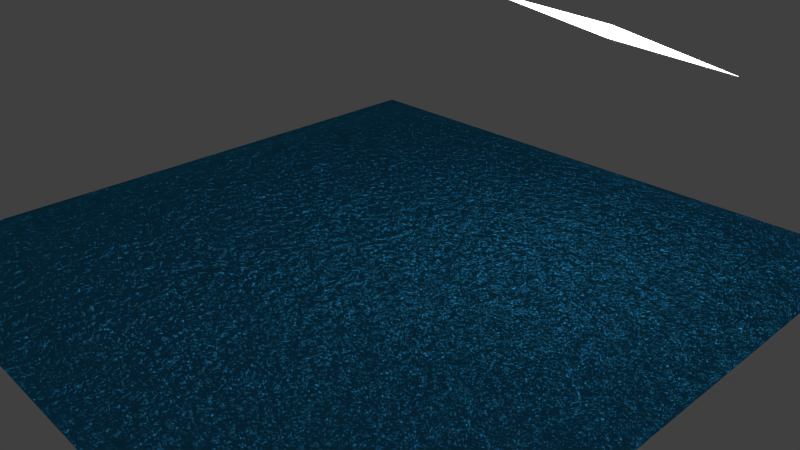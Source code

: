 # Source: NR_landschaft-see.blend  (saved by Blender 2.76.0; exported with 4.5.12 LTS)
import bpy
from mathutils import Matrix  # noqa: F401  (used for matrix-valued properties, if any)

bpy.ops.wm.read_factory_settings(use_empty=True)
scene = bpy.context.scene
scene.name = 'Scene'

# ---- collections
col_collection_1 = bpy.data.collections.new('Collection 1'); scene.collection.children.link(col_collection_1)

# ---- materials (node trees are filled in below, after node groups)
mat_material = bpy.data.materials.new('Material')
mat_material.alpha_threshold = 0.0
mat_material.roughness = 0.5
mat_material_004 = bpy.data.materials.new('Material.004')
mat_material_004.alpha_threshold = 0.0
mat_material_004.roughness = 0.5

# ---- material node trees
mat_material.use_nodes = True; mat_material.node_tree.nodes.clear()
_N = mat_material.node_tree.nodes; _L = mat_material.node_tree.links
n0 = _N.new('ShaderNodeOutputMaterial'); n0.name = 'Material Output'; n0.location = (300, 300)
n1 = _N.new('ShaderNodeEmission'); n1.name = 'Emission'; n1.location = (10, 300)
n1.inputs[0].default_value = (0.8, 0.8, 0.8, 1.0)
n1.inputs[1].default_value = 5.9
_L.new(n1.outputs[0], n0.inputs[0])
n0.is_active_output = True
mat_material_004.use_nodes = True; mat_material_004.node_tree.nodes.clear()
_N = mat_material_004.node_tree.nodes; _L = mat_material_004.node_tree.links
n0 = _N.new('ShaderNodeOutputMaterial'); n0.name = 'Material Output'; n0.location = (300, 300)
n1 = _N.new('ShaderNodeBsdfAnisotropic'); n1.name = 'Glossy BSDF'; n1.location = (10, 300)
n1.distribution = 'BECKMANN'
n1.inputs[1].default_value = 0.0
n2 = _N.new('ShaderNodeRGB'); n2.name = 'RGB'; n2.location = (-180, 300)
n2.outputs[0].default_value = (0.03043, 0.2778, 0.5, 1.0)
n3 = _N.new('ShaderNodeMath'); n3.name = 'Math'; n3.location = (328, -33)
n3.operation = 'MULTIPLY'
n3.inputs[1].default_value = 1.0
n4 = _N.new('ShaderNodeTexNoise'); n4.name = 'Noise Texture'; n4.location = (79, -22)
n4.inputs[2].default_value = 82.1
n4.inputs[3].default_value = 3.0
n5 = _N.new('ShaderNodeDisplacement'); n5.name = 'Displacement'; n5.location = (0, 0)
n5.inputs[1].default_value = 0.0
n5.inputs[2].default_value = 0.1
_L.new(n1.outputs[0], n0.inputs[0])
_L.new(n2.outputs[0], n1.inputs[0])
_L.new(n4.outputs[1], n3.inputs[0])
_L.new(n3.outputs[0], n5.inputs[0])
_L.new(n5.outputs[0], n0.inputs[2])
n0.is_active_output = True

# ---- world
world_world = bpy.data.worlds.new('World'); scene.world = world_world
world_world.color = (0.05088, 0.05088, 0.05088)
world_world.use_sun_shadow = False
world_world.sun_shadow_jitter_overblur = 0.0
world_world.cycles.sampling_method = 'MANUAL'
world_world.cycles.sample_map_resolution = 256

# ---- cameras
cam_camera = bpy.data.cameras.new('Camera')
cam_camera.clip_end = 100.0
cam_camera.lens = 35.0
cam_camera.sensor_width = 32.0
cam_camera.sensor_height = 18.0
cam_camera.ortho_scale = 7.314
cam_camera.dof.focus_distance = 0.0

# ---- lights
light_lamp = bpy.data.lights.new('Lamp', 'POINT')
light_lamp.transmission_factor = 0.0
light_lamp.cutoff_distance = 30.0
light_lamp.energy = 100.0
light_lamp.shadow_buffer_clip_start = 1.001
light_lamp.shadow_soft_size = 0.1
light_lamp.shadow_maximum_resolution = 0.006
light_lamp.use_absolute_resolution = True
light_lamp.cycles.use_multiple_importance_sampling = False

# ---- meshes
me_plane_001 = bpy.data.meshes.new('Plane.001')
me_plane_001.from_pydata([(-1.0, -1.0, 0.0), (1.0, -1.0, 0.0), (-1.0, 1.0, 0.0), (1.0, 1.0, 0.0)], [], [(0, 1, 3, 2)])
me_plane_001.materials.append(mat_material)
me_plane_001.use_remesh_preserve_volume = False
me_plane_001.use_remesh_preserve_attributes = False
me_plane_001.use_mirror_vertex_groups = False
me_plane_001.update()
me_plane = bpy.data.meshes.new('Plane')
me_plane.from_pydata([(-1.0, -1.0, 0.0), (1.0, -1.0, 0.0), (-1.0, 1.0, 0.0), (1.0, 1.0, 0.0)], [], [(0, 1, 3, 2)])
me_plane.materials.append(mat_material_004)
me_plane.use_remesh_preserve_volume = False
me_plane.use_remesh_preserve_attributes = False
me_plane.use_mirror_vertex_groups = False
me_plane.update()

# ---- objects
ob_plane_001 = bpy.data.objects.new('Plane.001', me_plane_001)
ob_plane = bpy.data.objects.new('Plane', me_plane)
ob_lamp = bpy.data.objects.new('Lamp', light_lamp)
ob_camera = bpy.data.objects.new('Camera', cam_camera)

# ---- transforms, parenting, visibility, modifiers, constraints
ob_plane_001.location = (2.282, 1.404, 3.016)
ob_plane_001.rotation_euler = (-0.01606, 0.4013, 1.333)
ob_plane_001.lineart.crease_threshold = 0.0
ob_plane.location = (0.0, 0.0, 0.0)
ob_plane.scale = (-4.426, -4.426, -4.426)
ob_plane.lineart.crease_threshold = 0.0
ob_lamp.location = (4.076, 1.005, 5.904)
ob_lamp.rotation_euler = (0.6503, 0.05522, 1.866)
ob_lamp.lock_rotations_4d = False
ob_lamp.empty_display_type = 'ARROWS'
ob_lamp.color = (0.0, 0.0, 0.0, 0.0)
ob_lamp.lineart.crease_threshold = 0.0
ob_camera.location = (7.481, -6.508, 5.344)
ob_camera.rotation_euler = (1.109, 0.01082, 0.8149)
ob_camera.lock_rotations_4d = False
ob_camera.empty_display_type = 'ARROWS'
ob_camera.color = (0.0, 0.0, 0.0, 0.0)
ob_camera.display_type = 'WIRE'
ob_camera.lineart.crease_threshold = 0.0

# ---- collection membership
col_collection_1.objects.link(ob_plane_001)
col_collection_1.objects.link(ob_plane)
col_collection_1.objects.link(ob_lamp)
col_collection_1.objects.link(ob_camera)

# ---- scene / render settings (as saved in the file)
scene.camera = ob_camera
scene.frame_start = 1; scene.frame_end = 250; scene.frame_set(1)
scene.render.engine = 'CYCLES'
scene.render.resolution_percentage = 50
scene.render.dither_intensity = 0.0
scene.cycles.use_denoising = False
scene.cycles.samples = 50
scene.cycles.sampling_pattern = 'TABULATED_SOBOL'
scene.cycles.light_sampling_threshold = 0.0
scene.cycles.use_adaptive_sampling = False
scene.cycles.use_light_tree = False
scene.cycles.blur_glossy = 0.0
scene.cycles.pixel_filter_type = 'GAUSSIAN'
scene.cycles.sample_clamp_indirect = 0.0
scene.view_settings.view_transform = 'Standard'
bpy.context.view_layer.update()
